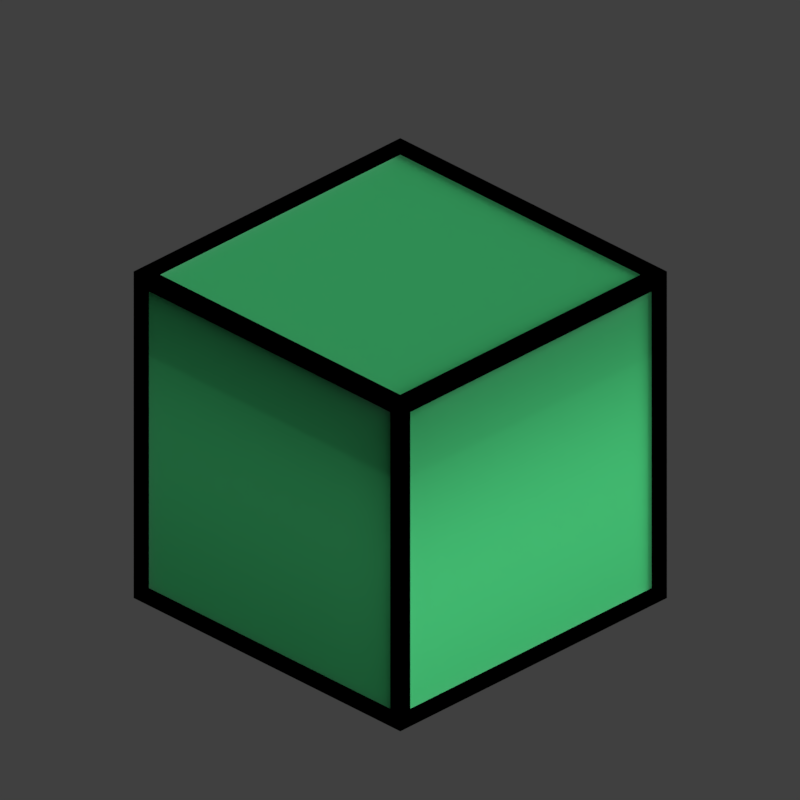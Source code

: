 # Source: tge3_V001.blend  (saved by Blender 2.79.0; exported with 4.5.12 LTS)
import bpy
from mathutils import Matrix  # noqa: F401  (used for matrix-valued properties, if any)

bpy.ops.wm.read_factory_settings(use_empty=True)
scene = bpy.context.scene
scene.name = 'Scene'

# ---- collections
col_collection_1 = bpy.data.collections.new('Collection 1'); scene.collection.children.link(col_collection_1)
col_collection_11 = bpy.data.collections.new('Collection 11'); scene.collection.children.link(col_collection_11)

# ---- materials (node trees are filled in below, after node groups)
mat_recolorable_1 = bpy.data.materials.new('Recolorable 1')
mat_recolorable_1.alpha_threshold = 0.0
mat_recolorable_1.use_transparent_shadow = False
mat_recolorable_1.pass_index = 1
mat_recolorable_1.diffuse_color = (0.1, 0.9, 0.3, 1.0)
mat_recolorable_1.roughness = 0.5
mat_recolorable_1.specular_intensity = 1.0
mat_recolorable_2 = bpy.data.materials.new('Recolorable 2')
mat_recolorable_2.alpha_threshold = 0.0
mat_recolorable_2.use_transparent_shadow = False
mat_recolorable_2.pass_index = 2
mat_recolorable_2.diffuse_color = (0.9, 0.1, 0.4, 1.0)
mat_recolorable_2.roughness = 0.5
mat_recolorable_2.specular_intensity = 1.0
mat_guide = bpy.data.materials.new('guide')
mat_guide.alpha_threshold = 0.0
mat_guide.use_transparent_shadow = False
mat_guide.diffuse_color = (1.0, 0.0, 0.004819, 1.0)
mat_guide.roughness = 0.5

# ---- material node trees

# ---- world
world_world = bpy.data.worlds.new('World'); scene.world = world_world
world_world.color = (0.05088, 0.05088, 0.05088)
world_world.use_sun_shadow = False
world_world.sun_shadow_jitter_overblur = 0.0
world_world.cycles.sampling_method = 'MANUAL'
world_world.light_settings.distance = 0.0

# ---- cameras
cam_camera = bpy.data.cameras.new('Camera')
cam_camera.type = 'ORTHO'
cam_camera.sensor_fit = 'HORIZONTAL'
cam_camera.clip_start = 220.0
cam_camera.clip_end = 340.0
cam_camera.lens = 35.0
cam_camera.sensor_width = 1.0
cam_camera.sensor_height = 18.0
cam_camera.ortho_scale = 8.486
cam_camera.shift_x = -0.000345
cam_camera.shift_y = 0.25
cam_camera.dof.focus_distance = 0.0
cam_camera.dof.aperture_fstop = 128.0
cam_camera.dof.aperture_blades = 6

# ---- lights
light_lightdome = bpy.data.lights.new('LightDome', 'SUN')
light_lightdome.transmission_factor = 0.0
light_lightdome.angle = 0.1993
light_lightdome.energy = 0.1
light_lightdome.shadow_buffer_clip_start = 0.5
light_lightdome.shadow_soft_size = 0.1
light_lightdome.shadow_cascade_max_distance = 1000.0
light_fillerlight = bpy.data.lights.new('FillerLight', 'SUN')
light_fillerlight.transmission_factor = 0.0
light_fillerlight.angle = 0.9273
light_fillerlight.energy = 0.5
light_fillerlight.shadow_buffer_clip_start = 0.5
light_fillerlight.shadow_soft_size = 0.5
light_fillerlight.shadow_cascade_max_distance = 1000.0
light_mainlight = bpy.data.lights.new('MainLight', 'SUN')
light_mainlight.transmission_factor = 0.0
light_mainlight.angle = 0.9273
light_mainlight.energy = 1.3
light_mainlight.shadow_buffer_clip_start = 0.5
light_mainlight.shadow_soft_size = 0.5
light_mainlight.shadow_cascade_max_distance = 1000.0

# ---- meshes
me_cube_002 = bpy.data.meshes.new('Cube.002')
me_cube_002.from_pydata([(-0.96, -0.96, 0.04), (-0.96, -0.96, 1.96), (-0.96, 0.96, 0.04), (-0.96, 0.96, 1.96), (0.96, -0.96, 0.04), (0.96, -0.96, 1.96), (0.96, 0.96, 0.04), (0.96, 0.96, 1.96)], [], [(0, 1, 3, 2), (2, 3, 7, 6), (6, 7, 5, 4), (4, 5, 1, 0), (2, 6, 4, 0), (7, 3, 1, 5)])
me_cube_002.materials.append(mat_recolorable_1)
me_cube_002.use_remesh_preserve_volume = False
me_cube_002.use_remesh_preserve_attributes = False
me_cube_002.use_mirror_vertex_groups = False
me_cube_002.update()
me_cube_002.normals_split_custom_set([tuple(v) for v in zip(*[iter([-1.0, 0.0, 0.0, 4.371e-08, 4.8e-05, 1.0, 4.371e-08, -4.777e-05, 1.0, -1.0, 0.0, 0.0, 0.0, 1.0, 0.0, 4.8e-05, -4.371e-08, 1.0, -4.777e-05, -4.371e-08, 1.0, 0.0, 1.0, 0.0, 1.0, 0.0, 0.0, -4.371e-08, -4.8e-05, 1.0, -4.371e-08, 4.777e-05, 1.0, 1.0, 0.0, 0.0, 0.0, -1.0, 0.0, -4.8e-05, 4.371e-08, 1.0, 4.777e-05, 4.371e-08, 1.0, 0.0, -1.0, 0.0, 0.0, 0.0, -1.0, 0.0, 0.0, -1.0, 0.0, 0.0, -1.0, 0.0, 0.0, -1.0, 0.0, 0.0, 1.0, 0.0, 0.0, 1.0, 0.0, 0.0, 1.0, 0.0, 0.0, 1.0])] * 3)])
me_cube = bpy.data.meshes.new('Cube')
me_cube.from_pydata([(-2.0, -2.0, 0.0), (-2.0, -2.0, 4.0), (-2.0, 2.0, 0.0), (-2.0, 2.0, 4.0), (2.0, -2.0, 0.0), (2.0, -2.0, 4.0), (2.0, 2.0, 0.0), (2.0, 2.0, 4.0), (-1.85, -1.85, 0.15), (-1.85, -1.85, 3.85), (-1.85, 1.85, 3.85), (-1.85, 1.85, 0.15), (1.85, 1.85, 3.85), (1.85, 1.85, 0.15), (1.85, -1.85, 3.85), (1.85, -1.85, 0.15), (-2.0, -1.85, 0.15), (-2.0, -1.85, 3.85), (-2.0, 1.85, 0.15), (-2.0, 1.85, 3.85), (-1.85, 2.0, 3.85), (-1.85, 2.0, 0.15), (1.85, 2.0, 0.15), (1.85, 2.0, 3.85), (2.0, 1.85, 3.85), (2.0, 1.85, 0.15), (2.0, -1.85, 0.15), (2.0, -1.85, 3.85), (1.85, -2.0, 3.85), (1.85, -2.0, 0.15), (-1.85, -2.0, 0.15), (-1.85, -2.0, 3.85), (1.85, 1.85, 0.0), (-1.85, 1.85, 0.0), (-1.85, -1.85, 0.0), (1.85, -1.85, 0.0), (-1.85, 1.85, 4.0), (1.85, 1.85, 4.0), (1.85, -1.85, 4.0), (-1.85, -1.85, 4.0)], [], [(0, 1, 17, 16), (1, 3, 19, 17), (3, 2, 18, 19), (2, 0, 16, 18), (2, 3, 20, 21), (3, 7, 23, 20), (7, 6, 22, 23), (6, 2, 21, 22), (6, 7, 24, 25), (7, 5, 27, 24), (5, 4, 26, 27), (4, 6, 25, 26), (4, 5, 28, 29), (5, 1, 31, 28), (1, 0, 30, 31), (0, 4, 29, 30), (2, 6, 32, 33), (6, 4, 35, 32), (4, 0, 34, 35), (0, 2, 33, 34), (7, 3, 36, 37), (3, 1, 39, 36), (1, 5, 38, 39), (5, 7, 37, 38), (9, 8, 16, 17), (8, 11, 18, 16), (10, 9, 17, 19), (11, 10, 19, 18), (10, 11, 21, 20), (11, 13, 22, 21), (12, 10, 20, 23), (13, 12, 23, 22), (12, 13, 25, 24), (13, 15, 26, 25), (14, 12, 24, 27), (15, 14, 27, 26), (14, 15, 29, 28), (15, 8, 30, 29), (9, 14, 28, 31), (8, 9, 31, 30), (13, 11, 33, 32), (11, 8, 34, 33), (15, 13, 32, 35), (8, 15, 35, 34), (10, 12, 37, 36), (12, 14, 38, 37), (9, 10, 36, 39), (14, 9, 39, 38)])
me_cube.materials.append(mat_recolorable_2)
me_cube.use_remesh_preserve_volume = False
me_cube.use_remesh_preserve_attributes = False
me_cube.use_mirror_vertex_groups = False
me_cube.update()
me_cube.normals_split_custom_set([tuple(v) for v in zip(*[iter([-1.0, 0.0, 0.0, 4.371e-08, 0.5001, 0.866, 4.371e-08, 0.9659, -0.2588, -1.0, 0.0, 0.0, 4.371e-08, -0.2588, 0.9659, 4.371e-08, 0.2588, 0.9659, 4.371e-08, 0.8661, -0.4999, 4.371e-08, -0.866, -0.5, 4.371e-08, -0.5, 0.866, -1.0, 0.0, 0.0, -1.0, 0.0, 0.0, 4.371e-08, -0.9659, -0.2589, -1.0, 0.0, 0.0, -1.0, 0.0, 0.0, -1.0, 0.0, 0.0, -1.0, 0.0, 0.0, 0.0, 1.0, 0.0, 0.5001, -4.371e-08, 0.866, 0.9659, -4.371e-08, -0.2588, 0.0, 1.0, 0.0, -0.2588, -1.199e-06, 0.9659, 0.2588, -1.199e-06, 0.9659, 0.8661, 7.267e-07, -0.4999, -0.866, 7.267e-07, -0.5, -0.5, -4.371e-08, 0.866, 0.0, 1.0, 0.0, 0.0, 1.0, 0.0, -0.9659, -4.371e-08, -0.2589, 0.0, 1.0, -8.257e-07, 0.0, 1.0, -8.257e-07, 0.0, 1.0, -8.257e-07, 0.0, 1.0, -8.257e-07, 1.0, 0.0, 0.0, -4.371e-08, -0.5001, 0.866, -4.371e-08, -0.9659, -0.2588, 1.0, 0.0, 0.0, -4.371e-08, 0.2588, 0.9659, -4.371e-08, -0.2588, 0.9659, -4.371e-08, -0.8661, -0.4999, -4.371e-08, 0.866, -0.5, -4.371e-08, 0.5, 0.866, 1.0, 0.0, 0.0, 1.0, 0.0, 0.0, -4.371e-08, 0.9659, -0.2589, 1.0, 0.0, 0.0, 1.0, 0.0, 0.0, 1.0, 0.0, 0.0, 1.0, 0.0, 0.0, 0.0, -1.0, 0.0, -0.5001, 4.371e-08, 0.866, -0.9659, 4.371e-08, -0.2588, 0.0, -1.0, 0.0, 0.2588, 1.199e-06, 0.9659, -0.2588, 1.199e-06, 0.9659, -0.8661, -7.267e-07, -0.4999, 0.866, -7.267e-07, -0.5, 0.5, 4.371e-08, 0.866, 0.0, -1.0, 0.0, 0.0, -1.0, 0.0, 0.9659, 4.371e-08, -0.2589, 0.0, -1.0, -8.257e-07, 0.0, -1.0, -8.257e-07, 0.0, -1.0, -8.257e-07, 0.0, -1.0, -8.257e-07, 0.0, 0.0, -1.0, 0.0, 0.0, -1.0, 0.0, 0.0, -1.0, 0.0, 0.0, -1.0, 0.0, 0.0, -1.0, 0.0, 0.0, -1.0, 0.0, 0.0, -1.0, 0.0, 0.0, -1.0, 0.0, 0.0, -1.0, 0.0, 0.0, -1.0, 0.0, 0.0, -1.0, 0.0, 0.0, -1.0, 0.0, 0.0, -1.0, 0.0, 0.0, -1.0, 0.0, 0.0, -1.0, 0.0, 0.0, -1.0, 0.0, 0.0, 1.0, 0.0, 0.0, 1.0, 0.0, 0.0, 1.0, 0.0, 0.0, 1.0, -1.651e-06, 0.0, 1.0, -1.651e-06, 0.0, 1.0, -1.651e-06, 0.0, 1.0, -1.651e-06, 0.0, 1.0, 0.0, 0.0, 1.0, 0.0, 0.0, 1.0, 0.0, 0.0, 1.0, 0.0, 0.0, 1.0, 1.651e-06, 0.0, 1.0, 1.651e-06, 0.0, 1.0, 1.651e-06, 0.0, 1.0, 1.651e-06, 0.0, 1.0, 1.0, -4.371e-08, -4.8e-05, 0.0, 1.0, 0.0, 0.0, 1.0, 0.0, 4.8e-05, -4.371e-08, 1.0, 0.0, 0.0, 1.0, 0.0, 0.0, 1.0, 0.0, 0.0, 1.0, 0.0, 0.0, 1.0, -4.777e-05, 1.0, 4.371e-08, -4.8e-05, -1.0, 4.371e-08, -1.0, 4.8e-05, 4.371e-08, -1.0, -4.777e-05, 4.371e-08, 0.0, -1.0, 0.0, 1.0, 4.371e-08, -4.777e-05, 4.777e-05, 4.371e-08, 1.0, 0.0, -1.0, 0.0, -4.371e-08, -1.0, -4.8e-05, 1.0, 0.0, 0.0, 1.0, 0.0, 0.0, -4.371e-08, -4.8e-05, 1.0, 0.0, 0.0, 1.0, 0.0, 0.0, 1.0, 0.0, 0.0, 1.0, 0.0, 0.0, 1.0, 1.0, 4.777e-05, 4.371e-08, -1.0, 4.8e-05, 4.371e-08, 4.8e-05, 1.0, 4.371e-08, -4.777e-05, 1.0, 4.371e-08, -1.0, 0.0, 0.0, 4.371e-08, -1.0, -4.777e-05, 4.371e-08, -4.777e-05, 1.0, -1.0, 0.0, 0.0, -1.0, 4.371e-08, -4.8e-05, 0.0, -1.0, 0.0, 0.0, -1.0, 0.0, -4.8e-05, 4.371e-08, 1.0, 0.0, 0.0, 1.0, 0.0, 0.0, 1.0, 0.0, 0.0, 1.0, 0.0, 0.0, 1.0, 4.777e-05, -1.0, 4.371e-08, 4.8e-05, 1.0, 4.371e-08, 1.0, -4.8e-05, 4.371e-08, 1.0, 4.777e-05, 4.371e-08, 0.0, 1.0, 0.0, -1.0, -4.371e-08, -4.777e-05, -4.777e-05, -4.371e-08, 1.0, 0.0, 1.0, 0.0, 4.371e-08, 1.0, -4.8e-05, -1.0, 0.0, 0.0, -1.0, 0.0, 0.0, 4.371e-08, 4.8e-05, 1.0, 0.0, 0.0, 1.0, 0.0, 0.0, 1.0, 0.0, 0.0, 1.0, 0.0, 0.0, 1.0, -1.0, -4.777e-05, 4.371e-08, 1.0, -4.8e-05, 4.371e-08, -4.8e-05, -1.0, 4.371e-08, 4.777e-05, -1.0, 4.371e-08, 1.0, 0.0, 0.0, -4.371e-08, 1.0, -4.777e-05, -4.371e-08, 4.777e-05, 1.0, 1.0, 0.0, 0.0, 0.0, -1.0, 0.0, 0.0, -1.0, 0.0, 0.0, -1.0, 0.0, 0.0, -1.0, 0.0, 1.0, 0.0, 0.0, 1.0, 0.0, 0.0, 1.0, 0.0, 0.0, 1.0, 0.0, 0.0, -1.0, 0.0, 0.0, -1.0, 0.0, 0.0, -1.0, 0.0, 0.0, -1.0, 0.0, 0.0, 0.0, 1.0, 0.0, 0.0, 1.0, 0.0, 0.0, 1.0, 0.0, 0.0, 1.0, 0.0, 0.0, -1.0, 0.0, 0.0, -1.0, 0.0, 0.0, -1.0, 0.0, 0.0, -1.0, 0.0, -1.0, 0.0, 0.0, -1.0, 0.0, 0.0, -1.0, 0.0, 0.0, -1.0, 0.0, 0.0, 1.0, 0.0, 0.0, 1.0, 0.0, 0.0, 1.0, 0.0, 0.0, 1.0, 0.0, 0.0, 0.0, 1.0, 0.0, 0.0, 1.0, 0.0, 0.0, 1.0, 0.0, 0.0, 1.0, 0.0])] * 3)])
me_plane_001 = bpy.data.meshes.new('Plane.001')
me_plane_001.from_pydata([(-2.0, -2.0, 0.0), (2.0, -2.0, 0.0), (-2.0, 2.0, 0.0), (2.0, 2.0, 0.0), (-1.864, 1.864, 0.0), (-1.864, -1.864, 0.0), (1.864, -1.864, 0.0), (1.864, 1.864, 0.0)], [], [(5, 4, 2, 0), (6, 5, 0, 1), (7, 6, 1, 3), (4, 7, 3, 2)])
me_plane_001.materials.append(mat_guide)
me_plane_001.use_remesh_preserve_volume = False
me_plane_001.use_remesh_preserve_attributes = False
me_plane_001.use_mirror_vertex_groups = False
me_plane_001.update()
me_cube_001 = bpy.data.meshes.new('Cube.001')
me_cube_001.from_pydata([(-2.0, -2.0, 0.0), (-2.0, -2.0, 1.633), (-2.0, 2.0, 0.0), (-2.0, 2.0, 1.633), (2.0, -2.0, 0.0), (2.0, -2.0, 1.633), (2.0, 2.0, 0.0), (2.0, 2.0, 1.633)], [], [(0, 1, 3, 2), (2, 3, 7, 6), (6, 7, 5, 4), (4, 5, 1, 0), (2, 6, 4, 0), (7, 3, 1, 5)])
me_cube_001.use_remesh_preserve_volume = False
me_cube_001.use_remesh_preserve_attributes = False
me_cube_001.use_mirror_vertex_groups = False
me_cube_001.update()

# ---- objects
ob_empty_001 = bpy.data.objects.new('Empty.001', None)
ob_cube_003 = bpy.data.objects.new('Cube.003', me_cube_002)
ob_empty = bpy.data.objects.new('Empty', None)
ob_cube = bpy.data.objects.new('Cube', me_cube)
ob_rig = bpy.data.objects.new('Rig', None)
ob_verticaljoint = bpy.data.objects.new('VerticalJoint', None)
ob_lightdome = bpy.data.objects.new('LightDome', light_lightdome)
ob_fillerlight = bpy.data.objects.new('FillerLight', light_fillerlight)
ob_mainlight = bpy.data.objects.new('Mainlight', light_mainlight)
ob_camera = bpy.data.objects.new('Camera', cam_camera)
ob_plane_001 = bpy.data.objects.new('Plane.001', me_plane_001)
ob_cube_001 = bpy.data.objects.new('Cube.001', me_cube_001)
ob_cube_002 = bpy.data.objects.new('Cube.002', me_cube)

# ---- transforms, parenting, visibility, modifiers, constraints
ob_empty_001.location = (0.0, 0.0, 0.0)
ob_empty_001.empty_image_offset = (0.0, 0.0)
ob_empty_001.lineart.crease_threshold = 0.0
ob_cube_003.parent = ob_empty_001
ob_cube_003.location = (0.0, 0.0, 0.0)
ob_cube_003.scale = (2.0, 2.0, 2.0)
ob_cube_003.lineart.crease_threshold = 0.0
ob_empty.location = (0.0, 0.0, 0.0)
ob_empty.scale = (0.0, 0.0, 0.0)
ob_empty.empty_image_offset = (0.0, 0.0)
ob_empty.lineart.crease_threshold = 0.0
ob_cube.parent = ob_empty
ob_cube.location = (0.0, 0.0, 0.0)
ob_cube.lineart.crease_threshold = 0.0
_m = ob_cube.modifiers.new('Bevel', 'BEVEL')
_m.width = 0.025
_m.width_pct = 0.025
_m.limit_method = 'NONE'
_m.spread = 0.0
ob_rig.location = (0.0, 0.0, 0.0)
ob_rig.rotation_mode = 'YXZ'
ob_rig.rotation_euler = (0.0, 0.0, -0.7854)
ob_rig.empty_image_offset = (0.0, 0.0)
ob_rig.hide_viewport = True
ob_rig.hide_select = True
ob_rig.lineart.crease_threshold = 0.0
ob_verticaljoint.parent = ob_rig
ob_verticaljoint.location = (0.0, 0.0, 0.0)
ob_verticaljoint.empty_image_offset = (0.0, 0.0)
ob_verticaljoint.hide_viewport = True
ob_verticaljoint.hide_select = True
ob_verticaljoint.lineart.crease_threshold = 0.0
ob_lightdome.parent = ob_verticaljoint
ob_lightdome.location = (0.0, 0.0, 0.0)
ob_lightdome.hide_viewport = True
ob_lightdome.hide_select = True
ob_lightdome.lineart.crease_threshold = 0.0
ob_fillerlight.parent = ob_verticaljoint
ob_fillerlight.location = (0.0, 0.0, 0.0)
ob_fillerlight.rotation_euler = (0.0, -1.265, 2.007)
ob_fillerlight.hide_viewport = True
ob_fillerlight.hide_select = True
ob_fillerlight.lineart.crease_threshold = 0.0
ob_mainlight.parent = ob_verticaljoint
ob_mainlight.location = (0.0, 0.0, 0.0)
ob_mainlight.rotation_euler = (1.178, 0.0, 1.571)
ob_mainlight.hide_viewport = True
ob_mainlight.hide_select = True
ob_mainlight.lineart.crease_threshold = 0.0
ob_camera.parent = ob_verticaljoint
ob_camera.location = (0.0, -241.9, 139.7)
ob_camera.rotation_euler = (1.047, 0.0, 0.0)
ob_camera.hide_select = True
ob_camera.lineart.crease_threshold = 0.0
ob_plane_001.location = (0.0, 0.0, 0.0)
ob_plane_001.hide_render = True
ob_plane_001.lineart.crease_threshold = 0.0
ob_cube_001.location = (0.0, 0.0, 0.0)
ob_cube_001.scale = (1.0, 1.0, 0.5)
ob_cube_001.hide_render = True
ob_cube_001.display_type = 'WIRE'
ob_cube_001.lineart.crease_threshold = 0.0
_m = ob_cube_001.modifiers.new('Array', 'ARRAY')
_m.count = 5
_m.constant_offset_displace = (0.0, 0.0, 0.0)
_m.relative_offset_displace = (0.0, 0.0, 1.0)
ob_cube_002.parent = ob_empty_001
ob_cube_002.location = (0.0, 0.0, 0.0)
ob_cube_002.lineart.crease_threshold = 0.0

# ---- collection membership
col_collection_1.objects.link(ob_empty_001)
col_collection_1.objects.link(ob_cube_003)
col_collection_1.objects.link(ob_empty)
col_collection_1.objects.link(ob_cube)
col_collection_1.objects.link(ob_rig)
col_collection_1.objects.link(ob_verticaljoint)
col_collection_1.objects.link(ob_lightdome)
col_collection_1.objects.link(ob_fillerlight)
col_collection_1.objects.link(ob_mainlight)
col_collection_1.objects.link(ob_camera)
col_collection_1.objects.link(ob_plane_001)
col_collection_1.objects.link(ob_cube_001)
col_collection_11.objects.link(ob_cube_002)
def _layer_coll(name, lc=None):
    lc = lc or bpy.context.view_layer.layer_collection
    for c in lc.children:
        if c.name == name: return c
        r = _layer_coll(name, c)
        if r: return r
_layer_coll('Collection 11').holdout = True
_layer_coll('Collection 11').indirect_only = True

# ---- scene / render settings (as saved in the file)
scene.camera = ob_camera
scene.frame_start = 1; scene.frame_end = 250; scene.frame_set(1)
scene.render.engine = 'BLENDER_EEVEE_NEXT'
scene.render.image_settings.compression = 0
scene.render.resolution_x = 96
scene.render.resolution_y = 96
scene.render.dither_intensity = 0.0
scene.render.film_transparent = True
scene.cycles.use_denoising = False
scene.cycles.samples = 128
scene.cycles.sampling_pattern = 'TABULATED_SOBOL'
scene.cycles.use_adaptive_sampling = False
scene.cycles.use_light_tree = False
scene.cycles.blur_glossy = 0.0
scene.cycles.sample_clamp_indirect = 0.0
scene.view_settings.view_transform = 'Standard'
bpy.context.view_layer.update()
